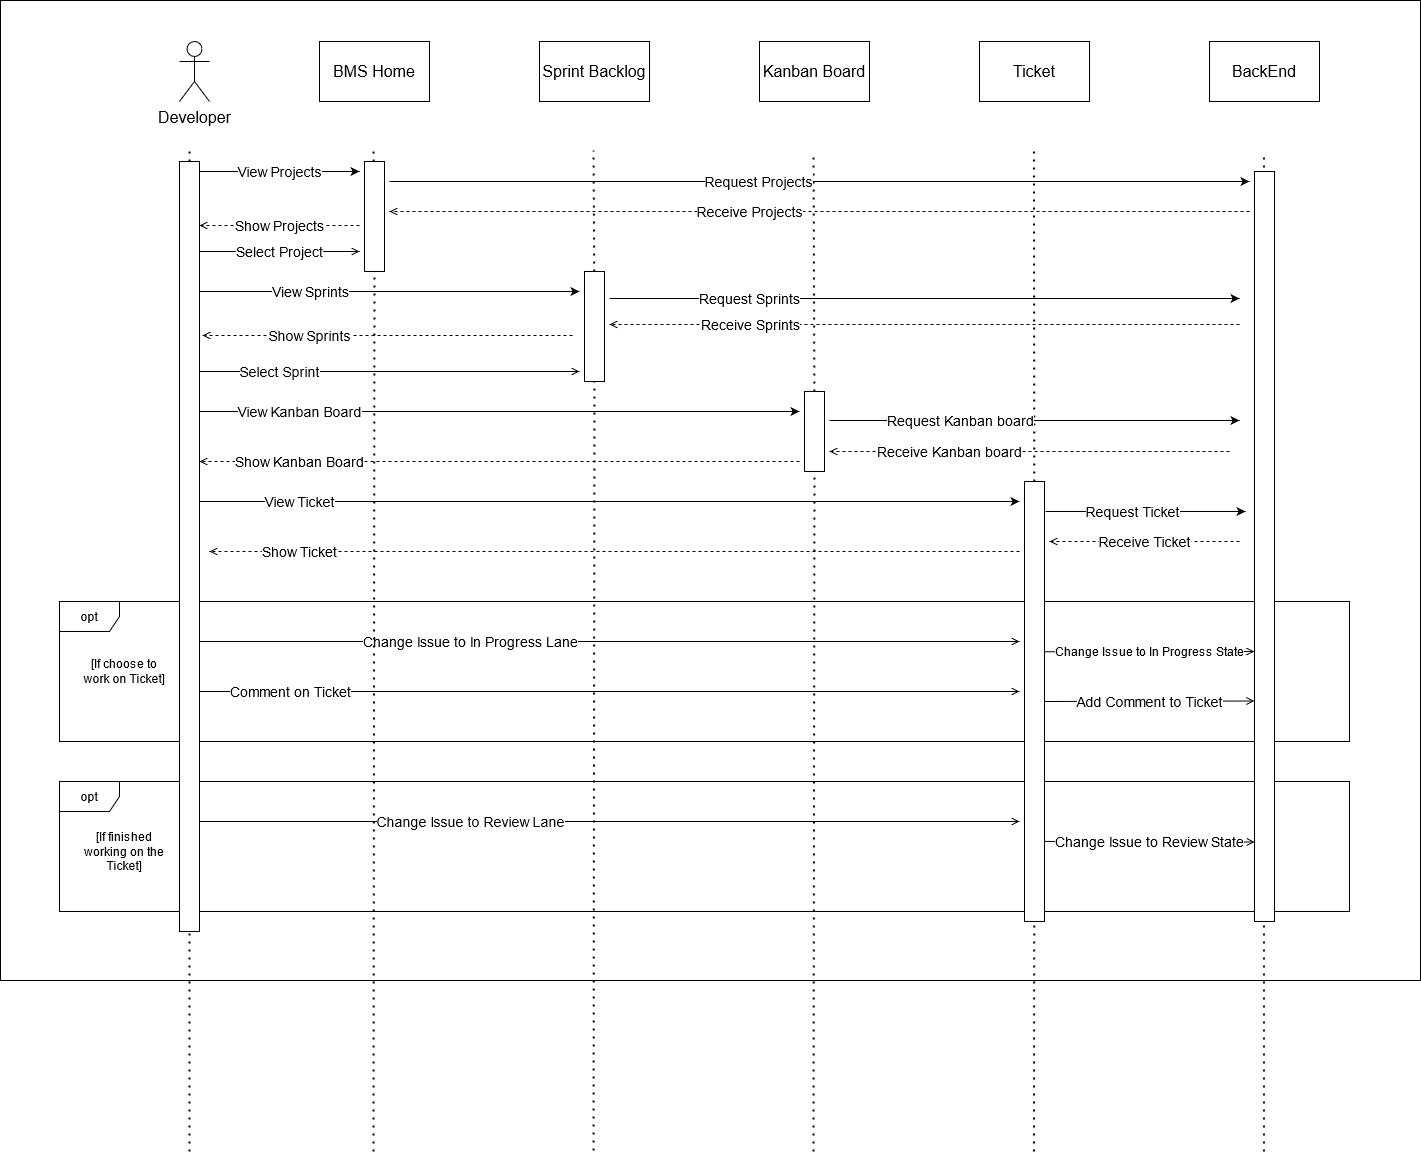

The diagram above was exported from draw.io. Its source (the exported page's mxGraphModel, read from the mxfile embedded in the PNG):
<mxGraphModel dx="1865" dy="547" grid="1" gridSize="10" guides="1" tooltips="1" connect="1" arrows="1" fold="1" page="1" pageScale="1" pageWidth="827" pageHeight="1169" math="0" shadow="0">
  <root>
    <mxCell id="0" />
    <mxCell id="1" parent="0" />
    <mxCell id="Rhd_O1Dxmejk5W47ejqK-1" value="" style="rounded=0;whiteSpace=wrap;html=1;fontSize=14;" parent="1" vertex="1">
      <mxGeometry x="-139" y="9" width="1420" height="980" as="geometry" />
    </mxCell>
    <mxCell id="rXGnu35B9qLuDZFXltE_-33" value="opt" style="shape=umlFrame;whiteSpace=wrap;html=1;" parent="1" vertex="1">
      <mxGeometry x="-80" y="610" width="1290" height="140" as="geometry" />
    </mxCell>
    <mxCell id="TTkcPCEQ75Fu75b35oLQ-1" value="Developer" style="shape=umlActor;verticalLabelPosition=bottom;verticalAlign=top;html=1;outlineConnect=0;fontSize=16;" parent="1" vertex="1">
      <mxGeometry x="40" y="50" width="30" height="60" as="geometry" />
    </mxCell>
    <mxCell id="rXGnu35B9qLuDZFXltE_-1" value="BMS Home" style="rounded=0;whiteSpace=wrap;html=1;fontSize=16;" parent="1" vertex="1">
      <mxGeometry x="180" y="50" width="110" height="60" as="geometry" />
    </mxCell>
    <mxCell id="rXGnu35B9qLuDZFXltE_-2" value="Sprint Backlog" style="rounded=0;whiteSpace=wrap;html=1;fontSize=16;" parent="1" vertex="1">
      <mxGeometry x="400" y="50" width="110" height="60" as="geometry" />
    </mxCell>
    <mxCell id="rXGnu35B9qLuDZFXltE_-3" value="Kanban Board" style="rounded=0;whiteSpace=wrap;html=1;fontSize=16;" parent="1" vertex="1">
      <mxGeometry x="620" y="50" width="110" height="60" as="geometry" />
    </mxCell>
    <mxCell id="rXGnu35B9qLuDZFXltE_-4" value="Ticket" style="rounded=0;whiteSpace=wrap;html=1;fontSize=16;" parent="1" vertex="1">
      <mxGeometry x="840" y="50" width="110" height="60" as="geometry" />
    </mxCell>
    <mxCell id="rXGnu35B9qLuDZFXltE_-5" value="" style="endArrow=none;dashed=1;html=1;dashPattern=1 3;strokeWidth=2;" parent="1" source="pDpAVwUyaiCxYYAOz0xp-2" edge="1">
      <mxGeometry width="50" height="50" relative="1" as="geometry">
        <mxPoint x="50" y="1160" as="sourcePoint" />
        <mxPoint x="50" y="160" as="targetPoint" />
      </mxGeometry>
    </mxCell>
    <mxCell id="rXGnu35B9qLuDZFXltE_-6" value="" style="endArrow=none;dashed=1;html=1;dashPattern=1 3;strokeWidth=2;" parent="1" source="pDpAVwUyaiCxYYAOz0xp-4" edge="1">
      <mxGeometry width="50" height="50" relative="1" as="geometry">
        <mxPoint x="234" y="1160" as="sourcePoint" />
        <mxPoint x="234" y="159.99999999999977" as="targetPoint" />
      </mxGeometry>
    </mxCell>
    <mxCell id="rXGnu35B9qLuDZFXltE_-7" value="" style="endArrow=none;dashed=1;html=1;dashPattern=1 3;strokeWidth=2;" parent="1" source="pDpAVwUyaiCxYYAOz0xp-6" edge="1">
      <mxGeometry width="50" height="50" relative="1" as="geometry">
        <mxPoint x="454" y="1159" as="sourcePoint" />
        <mxPoint x="454" y="158.99999999999977" as="targetPoint" />
      </mxGeometry>
    </mxCell>
    <mxCell id="rXGnu35B9qLuDZFXltE_-8" value="" style="endArrow=none;dashed=1;html=1;dashPattern=1 3;strokeWidth=2;" parent="1" source="pDpAVwUyaiCxYYAOz0xp-8" edge="1">
      <mxGeometry width="50" height="50" relative="1" as="geometry">
        <mxPoint x="674" y="1160" as="sourcePoint" />
        <mxPoint x="674" y="159.99999999999977" as="targetPoint" />
      </mxGeometry>
    </mxCell>
    <mxCell id="rXGnu35B9qLuDZFXltE_-9" value="" style="endArrow=none;dashed=1;html=1;dashPattern=1 3;strokeWidth=2;" parent="1" source="pDpAVwUyaiCxYYAOz0xp-11" edge="1">
      <mxGeometry width="50" height="50" relative="1" as="geometry">
        <mxPoint x="894.41" y="1160" as="sourcePoint" />
        <mxPoint x="894.41" y="159.99999999999977" as="targetPoint" />
      </mxGeometry>
    </mxCell>
    <mxCell id="rXGnu35B9qLuDZFXltE_-10" value="View Projects" style="endArrow=classic;html=1;fontSize=14;" parent="1" edge="1">
      <mxGeometry width="50" height="50" relative="1" as="geometry">
        <mxPoint x="60" y="180" as="sourcePoint" />
        <mxPoint x="220" y="180" as="targetPoint" />
      </mxGeometry>
    </mxCell>
    <mxCell id="rXGnu35B9qLuDZFXltE_-11" value="Request Projects" style="endArrow=classic;html=1;fontSize=14;" parent="1" edge="1">
      <mxGeometry x="-0.1429" width="50" height="50" relative="1" as="geometry">
        <mxPoint x="250" y="190" as="sourcePoint" />
        <mxPoint x="1110" y="190" as="targetPoint" />
        <mxPoint as="offset" />
      </mxGeometry>
    </mxCell>
    <mxCell id="rXGnu35B9qLuDZFXltE_-12" value="Receive Projects" style="endArrow=open;html=1;dashed=1;endFill=0;fontSize=14;" parent="1" edge="1">
      <mxGeometry x="0.1628" width="50" height="50" relative="1" as="geometry">
        <mxPoint x="1110" y="220" as="sourcePoint" />
        <mxPoint x="250" y="220" as="targetPoint" />
        <mxPoint as="offset" />
      </mxGeometry>
    </mxCell>
    <mxCell id="rXGnu35B9qLuDZFXltE_-13" value="Show Projects" style="endArrow=open;html=1;dashed=1;endFill=0;fontSize=14;" parent="1" edge="1">
      <mxGeometry width="50" height="50" relative="1" as="geometry">
        <mxPoint x="220" y="234" as="sourcePoint" />
        <mxPoint x="60" y="234" as="targetPoint" />
      </mxGeometry>
    </mxCell>
    <mxCell id="rXGnu35B9qLuDZFXltE_-14" value="Select Project" style="endArrow=open;html=1;endFill=0;fontSize=14;" parent="1" edge="1">
      <mxGeometry width="50" height="50" relative="1" as="geometry">
        <mxPoint x="60" y="260" as="sourcePoint" />
        <mxPoint x="220" y="260" as="targetPoint" />
      </mxGeometry>
    </mxCell>
    <mxCell id="rXGnu35B9qLuDZFXltE_-15" value="View Sprints" style="endArrow=classic;html=1;fontSize=14;" parent="1" edge="1">
      <mxGeometry x="-0.4211" width="50" height="50" relative="1" as="geometry">
        <mxPoint x="60" y="300" as="sourcePoint" />
        <mxPoint x="440" y="300" as="targetPoint" />
        <mxPoint x="1" as="offset" />
      </mxGeometry>
    </mxCell>
    <mxCell id="rXGnu35B9qLuDZFXltE_-16" value="Request Sprints" style="endArrow=classic;html=1;fontSize=14;" parent="1" edge="1">
      <mxGeometry x="-0.5556" width="50" height="50" relative="1" as="geometry">
        <mxPoint x="470" y="307" as="sourcePoint" />
        <mxPoint x="1100" y="307" as="targetPoint" />
        <mxPoint as="offset" />
      </mxGeometry>
    </mxCell>
    <mxCell id="rXGnu35B9qLuDZFXltE_-17" value="Receive Sprints" style="endArrow=open;html=1;dashed=1;endFill=0;fontSize=14;" parent="1" edge="1">
      <mxGeometry x="0.5556" width="50" height="50" relative="1" as="geometry">
        <mxPoint x="1100" y="333" as="sourcePoint" />
        <mxPoint x="470" y="333" as="targetPoint" />
        <mxPoint x="1" as="offset" />
      </mxGeometry>
    </mxCell>
    <mxCell id="rXGnu35B9qLuDZFXltE_-18" value="Show Sprints" style="endArrow=open;html=1;dashed=1;endFill=0;fontSize=14;" parent="1" edge="1">
      <mxGeometry x="0.4146" width="50" height="50" relative="1" as="geometry">
        <mxPoint x="433" y="344" as="sourcePoint" />
        <mxPoint x="63" y="344" as="targetPoint" />
        <mxPoint x="-1" as="offset" />
      </mxGeometry>
    </mxCell>
    <mxCell id="rXGnu35B9qLuDZFXltE_-19" value="Select Sprint" style="endArrow=open;html=1;endFill=0;fontSize=14;" parent="1" edge="1">
      <mxGeometry x="-0.5789" width="50" height="50" relative="1" as="geometry">
        <mxPoint x="60" y="380" as="sourcePoint" />
        <mxPoint x="440" y="380" as="targetPoint" />
        <mxPoint as="offset" />
      </mxGeometry>
    </mxCell>
    <mxCell id="rXGnu35B9qLuDZFXltE_-20" value="View Kanban Board" style="endArrow=classic;html=1;fontSize=14;" parent="1" edge="1">
      <mxGeometry x="-0.6667" width="50" height="50" relative="1" as="geometry">
        <mxPoint x="60" y="420" as="sourcePoint" />
        <mxPoint x="660" y="420" as="targetPoint" />
        <mxPoint as="offset" />
      </mxGeometry>
    </mxCell>
    <mxCell id="rXGnu35B9qLuDZFXltE_-21" value="Request Kanban board" style="endArrow=classic;html=1;fontSize=14;" parent="1" edge="1">
      <mxGeometry x="-0.3659" width="50" height="50" relative="1" as="geometry">
        <mxPoint x="690" y="429" as="sourcePoint" />
        <mxPoint x="1100" y="429" as="targetPoint" />
        <mxPoint x="1" as="offset" />
      </mxGeometry>
    </mxCell>
    <mxCell id="rXGnu35B9qLuDZFXltE_-22" value="Receive Kanban board" style="endArrow=open;html=1;dashed=1;endFill=0;fontSize=14;" parent="1" edge="1">
      <mxGeometry x="0.4" width="50" height="50" relative="1" as="geometry">
        <mxPoint x="1090" y="460" as="sourcePoint" />
        <mxPoint x="690" y="460" as="targetPoint" />
        <mxPoint as="offset" />
      </mxGeometry>
    </mxCell>
    <mxCell id="rXGnu35B9qLuDZFXltE_-23" value="Show Kanban Board" style="endArrow=open;html=1;dashed=1;endFill=0;fontSize=14;" parent="1" edge="1">
      <mxGeometry x="0.6667" width="50" height="50" relative="1" as="geometry">
        <mxPoint x="659.9999999999998" y="470" as="sourcePoint" />
        <mxPoint x="60" y="470" as="targetPoint" />
        <mxPoint as="offset" />
      </mxGeometry>
    </mxCell>
    <mxCell id="rXGnu35B9qLuDZFXltE_-24" value="BackEnd" style="rounded=0;whiteSpace=wrap;html=1;fontSize=16;" parent="1" vertex="1">
      <mxGeometry x="1070" y="50" width="110" height="60" as="geometry" />
    </mxCell>
    <mxCell id="rXGnu35B9qLuDZFXltE_-25" value="" style="endArrow=none;dashed=1;html=1;dashPattern=1 3;strokeWidth=2;" parent="1" edge="1">
      <mxGeometry width="50" height="50" relative="1" as="geometry">
        <mxPoint x="1124.41" y="1160" as="sourcePoint" />
        <mxPoint x="1124.41" y="159.99999999999977" as="targetPoint" />
      </mxGeometry>
    </mxCell>
    <mxCell id="rXGnu35B9qLuDZFXltE_-26" value="View Ticket" style="endArrow=classic;html=1;fontSize=14;" parent="1" edge="1">
      <mxGeometry x="-0.7561" width="50" height="50" relative="1" as="geometry">
        <mxPoint x="60" y="510" as="sourcePoint" />
        <mxPoint x="880" y="510" as="targetPoint" />
        <mxPoint as="offset" />
      </mxGeometry>
    </mxCell>
    <mxCell id="rXGnu35B9qLuDZFXltE_-27" value="Request Ticket" style="endArrow=classic;html=1;fontSize=14;" parent="1" edge="1">
      <mxGeometry x="-0.125" width="50" height="50" relative="1" as="geometry">
        <mxPoint x="906" y="520" as="sourcePoint" />
        <mxPoint x="1106" y="520" as="targetPoint" />
        <mxPoint x="-1" as="offset" />
      </mxGeometry>
    </mxCell>
    <mxCell id="rXGnu35B9qLuDZFXltE_-28" value="Receive Ticket" style="endArrow=open;html=1;dashed=1;endFill=0;fontSize=14;" parent="1" edge="1">
      <mxGeometry width="50" height="50" relative="1" as="geometry">
        <mxPoint x="1100" y="550" as="sourcePoint" />
        <mxPoint x="910" y="550" as="targetPoint" />
        <mxPoint as="offset" />
      </mxGeometry>
    </mxCell>
    <mxCell id="rXGnu35B9qLuDZFXltE_-29" value="Show Ticket" style="endArrow=open;html=1;dashed=1;endFill=0;fontSize=14;" parent="1" edge="1">
      <mxGeometry x="0.7778" width="50" height="50" relative="1" as="geometry">
        <mxPoint x="879.9999999999998" y="560" as="sourcePoint" />
        <mxPoint x="70" y="560" as="targetPoint" />
        <mxPoint as="offset" />
      </mxGeometry>
    </mxCell>
    <mxCell id="rXGnu35B9qLuDZFXltE_-30" value="Comment on Ticket" style="endArrow=open;html=1;endFill=0;fontSize=14;" parent="1" edge="1">
      <mxGeometry x="-0.7805" width="50" height="50" relative="1" as="geometry">
        <mxPoint x="60" y="700" as="sourcePoint" />
        <mxPoint x="880" y="700" as="targetPoint" />
        <mxPoint x="1" as="offset" />
      </mxGeometry>
    </mxCell>
    <mxCell id="rXGnu35B9qLuDZFXltE_-32" value="Add Comment to Ticket" style="endArrow=open;html=1;endFill=0;fontSize=14;entryX=-0.006;entryY=0.706;entryDx=0;entryDy=0;entryPerimeter=0;exitX=1;exitY=0.5;exitDx=0;exitDy=0;" parent="1" source="pDpAVwUyaiCxYYAOz0xp-11" target="pDpAVwUyaiCxYYAOz0xp-13" edge="1">
      <mxGeometry width="50" height="50" relative="1" as="geometry">
        <mxPoint x="910" y="710" as="sourcePoint" />
        <mxPoint x="1100" y="710" as="targetPoint" />
      </mxGeometry>
    </mxCell>
    <mxCell id="rXGnu35B9qLuDZFXltE_-35" value="[If choose to work on Ticket]" style="text;html=1;strokeColor=none;fillColor=none;align=center;verticalAlign=middle;whiteSpace=wrap;rounded=0;" parent="1" vertex="1">
      <mxGeometry x="-60" y="670" width="90" height="20" as="geometry" />
    </mxCell>
    <mxCell id="rXGnu35B9qLuDZFXltE_-36" value="Change Issue to In Progress Lane" style="endArrow=open;html=1;endFill=0;fontSize=14;" parent="1" edge="1">
      <mxGeometry x="-0.3415" width="50" height="50" relative="1" as="geometry">
        <mxPoint x="60" y="650" as="sourcePoint" />
        <mxPoint x="879.9999999999995" y="650" as="targetPoint" />
        <mxPoint x="1" as="offset" />
      </mxGeometry>
    </mxCell>
    <mxCell id="rXGnu35B9qLuDZFXltE_-37" value="Change Issue to In Progress State" style="endArrow=open;html=1;endFill=0;fontSize=12;entryX=-0.006;entryY=0.64;entryDx=0;entryDy=0;entryPerimeter=0;exitX=1.01;exitY=0.387;exitDx=0;exitDy=0;exitPerimeter=0;" parent="1" source="pDpAVwUyaiCxYYAOz0xp-11" target="pDpAVwUyaiCxYYAOz0xp-13" edge="1">
      <mxGeometry width="50" height="50" relative="1" as="geometry">
        <mxPoint x="910" y="660" as="sourcePoint" />
        <mxPoint x="1110" y="660" as="targetPoint" />
        <mxPoint as="offset" />
      </mxGeometry>
    </mxCell>
    <mxCell id="rXGnu35B9qLuDZFXltE_-38" value="opt" style="shape=umlFrame;whiteSpace=wrap;html=1;" parent="1" vertex="1">
      <mxGeometry x="-80" y="790" width="1290" height="130" as="geometry" />
    </mxCell>
    <mxCell id="rXGnu35B9qLuDZFXltE_-39" value="[If finished working on the Ticket]" style="text;html=1;strokeColor=none;fillColor=none;align=center;verticalAlign=middle;whiteSpace=wrap;rounded=0;" parent="1" vertex="1">
      <mxGeometry x="-60" y="850" width="90" height="20" as="geometry" />
    </mxCell>
    <mxCell id="rXGnu35B9qLuDZFXltE_-41" value="Change Issue to Review Lane" style="endArrow=open;html=1;endFill=0;fontSize=14;" parent="1" edge="1">
      <mxGeometry x="-0.3415" width="50" height="50" relative="1" as="geometry">
        <mxPoint x="60" y="830" as="sourcePoint" />
        <mxPoint x="879.9999999999995" y="830" as="targetPoint" />
        <mxPoint x="1" as="offset" />
      </mxGeometry>
    </mxCell>
    <mxCell id="rXGnu35B9qLuDZFXltE_-42" value="Change Issue to Review State" style="endArrow=open;html=1;endFill=0;fontSize=14;entryX=0.01;entryY=0.894;entryDx=0;entryDy=0;entryPerimeter=0;exitX=1.014;exitY=0.818;exitDx=0;exitDy=0;exitPerimeter=0;" parent="1" source="pDpAVwUyaiCxYYAOz0xp-11" target="pDpAVwUyaiCxYYAOz0xp-13" edge="1">
      <mxGeometry width="50" height="50" relative="1" as="geometry">
        <mxPoint x="909.9999999999995" y="850" as="sourcePoint" />
        <mxPoint x="1109.9999999999995" y="850" as="targetPoint" />
        <mxPoint as="offset" />
      </mxGeometry>
    </mxCell>
    <mxCell id="pDpAVwUyaiCxYYAOz0xp-2" value="" style="rounded=0;whiteSpace=wrap;html=1;" parent="1" vertex="1">
      <mxGeometry x="40" y="170" width="20" height="770" as="geometry" />
    </mxCell>
    <mxCell id="pDpAVwUyaiCxYYAOz0xp-3" value="" style="endArrow=none;dashed=1;html=1;dashPattern=1 3;strokeWidth=2;" parent="1" target="pDpAVwUyaiCxYYAOz0xp-2" edge="1">
      <mxGeometry width="50" height="50" relative="1" as="geometry">
        <mxPoint x="50" y="1160" as="sourcePoint" />
        <mxPoint x="50" y="160" as="targetPoint" />
      </mxGeometry>
    </mxCell>
    <mxCell id="pDpAVwUyaiCxYYAOz0xp-4" value="" style="rounded=0;whiteSpace=wrap;html=1;" parent="1" vertex="1">
      <mxGeometry x="225" y="170" width="20" height="110" as="geometry" />
    </mxCell>
    <mxCell id="pDpAVwUyaiCxYYAOz0xp-5" value="" style="endArrow=none;dashed=1;html=1;dashPattern=1 3;strokeWidth=2;" parent="1" target="pDpAVwUyaiCxYYAOz0xp-4" edge="1">
      <mxGeometry width="50" height="50" relative="1" as="geometry">
        <mxPoint x="234" y="1160" as="sourcePoint" />
        <mxPoint x="234" y="159.99999999999977" as="targetPoint" />
      </mxGeometry>
    </mxCell>
    <mxCell id="pDpAVwUyaiCxYYAOz0xp-6" value="" style="rounded=0;whiteSpace=wrap;html=1;" parent="1" vertex="1">
      <mxGeometry x="445" y="280" width="20" height="110" as="geometry" />
    </mxCell>
    <mxCell id="pDpAVwUyaiCxYYAOz0xp-7" value="" style="endArrow=none;dashed=1;html=1;dashPattern=1 3;strokeWidth=2;" parent="1" target="pDpAVwUyaiCxYYAOz0xp-6" edge="1">
      <mxGeometry width="50" height="50" relative="1" as="geometry">
        <mxPoint x="454" y="1159" as="sourcePoint" />
        <mxPoint x="454" y="158.99999999999977" as="targetPoint" />
      </mxGeometry>
    </mxCell>
    <mxCell id="pDpAVwUyaiCxYYAOz0xp-8" value="" style="rounded=0;whiteSpace=wrap;html=1;" parent="1" vertex="1">
      <mxGeometry x="665" y="400" width="20" height="80" as="geometry" />
    </mxCell>
    <mxCell id="pDpAVwUyaiCxYYAOz0xp-10" value="" style="endArrow=none;dashed=1;html=1;dashPattern=1 3;strokeWidth=2;" parent="1" target="pDpAVwUyaiCxYYAOz0xp-8" edge="1">
      <mxGeometry width="50" height="50" relative="1" as="geometry">
        <mxPoint x="674" y="1160" as="sourcePoint" />
        <mxPoint x="674" y="159.99999999999977" as="targetPoint" />
      </mxGeometry>
    </mxCell>
    <mxCell id="pDpAVwUyaiCxYYAOz0xp-11" value="" style="rounded=0;whiteSpace=wrap;html=1;" parent="1" vertex="1">
      <mxGeometry x="885" y="490" width="20" height="440" as="geometry" />
    </mxCell>
    <mxCell id="pDpAVwUyaiCxYYAOz0xp-12" value="" style="endArrow=none;dashed=1;html=1;dashPattern=1 3;strokeWidth=2;" parent="1" target="pDpAVwUyaiCxYYAOz0xp-11" edge="1">
      <mxGeometry width="50" height="50" relative="1" as="geometry">
        <mxPoint x="894.4099999999999" y="1160" as="sourcePoint" />
        <mxPoint x="894.4099999999999" y="159.99999999999977" as="targetPoint" />
      </mxGeometry>
    </mxCell>
    <mxCell id="pDpAVwUyaiCxYYAOz0xp-13" value="" style="rounded=0;whiteSpace=wrap;html=1;" parent="1" vertex="1">
      <mxGeometry x="1115" y="180" width="20" height="750" as="geometry" />
    </mxCell>
  </root>
</mxGraphModel>